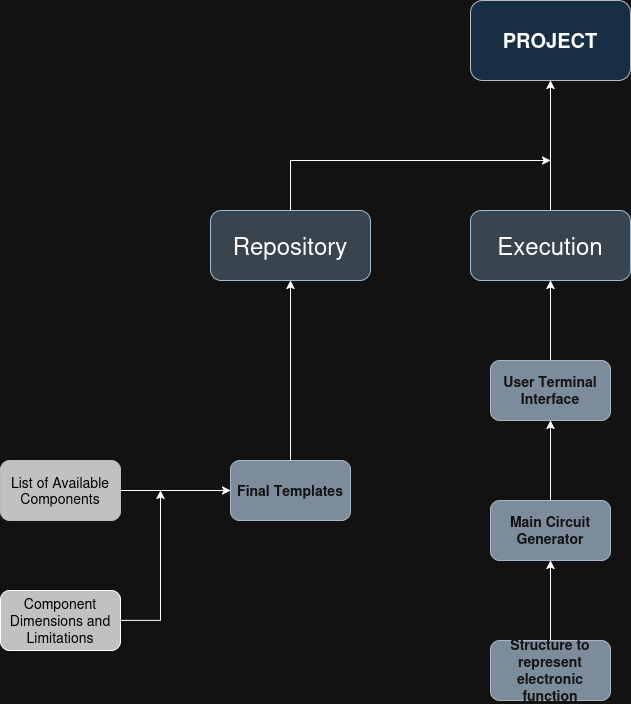

The diagram above was exported from draw.io. Its source (the exported page's mxGraphModel, read from the mxfile embedded in the PNG):
<mxGraphModel dx="2276" dy="795" grid="1" gridSize="10" guides="1" tooltips="1" connect="1" arrows="1" fold="1" page="1" pageScale="1" pageWidth="850" pageHeight="1100" math="0" shadow="0">
  <root>
    <mxCell id="0" />
    <mxCell id="1" parent="0" />
    <mxCell id="mgI20rsbFkQAni_yjrxC-1" value="&lt;font style=&quot;font-size: 20px;&quot;&gt;&lt;b&gt;PROJECT&lt;/b&gt;&lt;/font&gt;" style="rounded=1;whiteSpace=wrap;html=1;fillColor=#cce5ff;strokeColor=#36393d;" parent="1" vertex="1">
      <mxGeometry x="370" y="50" width="160" height="80" as="geometry" />
    </mxCell>
    <mxCell id="mgI20rsbFkQAni_yjrxC-41" style="edgeStyle=orthogonalEdgeStyle;rounded=0;orthogonalLoop=1;jettySize=auto;html=1;" parent="1" source="mgI20rsbFkQAni_yjrxC-2" edge="1">
      <mxGeometry relative="1" as="geometry">
        <mxPoint x="450" y="210" as="targetPoint" />
        <Array as="points">
          <mxPoint x="190" y="210" />
        </Array>
      </mxGeometry>
    </mxCell>
    <mxCell id="mgI20rsbFkQAni_yjrxC-2" value="&lt;font style=&quot;font-size: 24px;&quot;&gt;Repository&lt;/font&gt;" style="rounded=1;whiteSpace=wrap;html=1;fillColor=#bac8d3;strokeColor=#23445d;" parent="1" vertex="1">
      <mxGeometry x="110" y="260" width="160" height="70" as="geometry" />
    </mxCell>
    <mxCell id="mgI20rsbFkQAni_yjrxC-38" style="edgeStyle=orthogonalEdgeStyle;rounded=0;orthogonalLoop=1;jettySize=auto;html=1;entryX=0.5;entryY=1;entryDx=0;entryDy=0;" parent="1" source="mgI20rsbFkQAni_yjrxC-3" target="mgI20rsbFkQAni_yjrxC-2" edge="1">
      <mxGeometry relative="1" as="geometry" />
    </mxCell>
    <mxCell id="mgI20rsbFkQAni_yjrxC-3" value="&lt;font style=&quot;font-size: 14px;&quot;&gt;Final Templates&lt;/font&gt;" style="rounded=1;whiteSpace=wrap;html=1;fillColor=#647687;strokeColor=#314354;fontColor=#ffffff;fontStyle=1" parent="1" vertex="1">
      <mxGeometry x="130" y="510" width="120" height="60" as="geometry" />
    </mxCell>
    <mxCell id="mgI20rsbFkQAni_yjrxC-40" style="edgeStyle=orthogonalEdgeStyle;rounded=0;orthogonalLoop=1;jettySize=auto;html=1;entryX=0.5;entryY=1;entryDx=0;entryDy=0;" parent="1" source="mgI20rsbFkQAni_yjrxC-12" target="mgI20rsbFkQAni_yjrxC-1" edge="1">
      <mxGeometry relative="1" as="geometry" />
    </mxCell>
    <mxCell id="mgI20rsbFkQAni_yjrxC-12" value="&lt;font style=&quot;font-size: 24px;&quot;&gt;Execution&lt;/font&gt;" style="rounded=1;whiteSpace=wrap;html=1;fillColor=#bac8d3;strokeColor=#23445d;" parent="1" vertex="1">
      <mxGeometry x="370" y="260" width="160" height="70" as="geometry" />
    </mxCell>
    <mxCell id="rPt-pdX4_RpRARzp6npH-7" style="edgeStyle=orthogonalEdgeStyle;rounded=0;orthogonalLoop=1;jettySize=auto;html=1;entryX=0.5;entryY=1;entryDx=0;entryDy=0;" parent="1" source="mgI20rsbFkQAni_yjrxC-20" target="rPt-pdX4_RpRARzp6npH-5" edge="1">
      <mxGeometry relative="1" as="geometry" />
    </mxCell>
    <mxCell id="mgI20rsbFkQAni_yjrxC-20" value="Structure to represent electronic function" style="rounded=1;whiteSpace=wrap;html=1;fontSize=14;fillColor=#647687;fontColor=#ffffff;strokeColor=#314354;fontStyle=1" parent="1" vertex="1">
      <mxGeometry x="390" y="690" width="120" height="60" as="geometry" />
    </mxCell>
    <mxCell id="rPt-pdX4_RpRARzp6npH-3" style="edgeStyle=orthogonalEdgeStyle;rounded=0;orthogonalLoop=1;jettySize=auto;html=1;entryX=0;entryY=0.5;entryDx=0;entryDy=0;" parent="1" source="mgI20rsbFkQAni_yjrxC-28" target="mgI20rsbFkQAni_yjrxC-3" edge="1">
      <mxGeometry relative="1" as="geometry" />
    </mxCell>
    <mxCell id="mgI20rsbFkQAni_yjrxC-28" value="List of Available Components" style="rounded=1;whiteSpace=wrap;html=1;fontSize=14;fillColor=light-dark(#F9F7ED,#C1C1C1);strokeColor=#36393d;fontColor=light-dark(#000000,#000000);" parent="1" vertex="1">
      <mxGeometry x="-100" y="510" width="120" height="60" as="geometry" />
    </mxCell>
    <mxCell id="rPt-pdX4_RpRARzp6npH-4" style="edgeStyle=orthogonalEdgeStyle;rounded=0;orthogonalLoop=1;jettySize=auto;html=1;" parent="1" source="mgI20rsbFkQAni_yjrxC-29" edge="1">
      <mxGeometry relative="1" as="geometry">
        <mxPoint x="60" y="540" as="targetPoint" />
      </mxGeometry>
    </mxCell>
    <mxCell id="mgI20rsbFkQAni_yjrxC-29" value="Component Dimensions and Limitations" style="rounded=1;whiteSpace=wrap;html=1;fontSize=14;fillColor=light-dark(#F9F7ED,#C1C1C1);fontColor=light-dark(#000000,#000000);" parent="1" vertex="1">
      <mxGeometry x="-100" y="640" width="120" height="60" as="geometry" />
    </mxCell>
    <mxCell id="mgI20rsbFkQAni_yjrxC-37" style="edgeStyle=orthogonalEdgeStyle;rounded=0;orthogonalLoop=1;jettySize=auto;html=1;entryX=0.5;entryY=1;entryDx=0;entryDy=0;" parent="1" source="mgI20rsbFkQAni_yjrxC-35" target="mgI20rsbFkQAni_yjrxC-12" edge="1">
      <mxGeometry relative="1" as="geometry" />
    </mxCell>
    <mxCell id="mgI20rsbFkQAni_yjrxC-35" value="User Terminal Interface" style="rounded=1;whiteSpace=wrap;html=1;fontSize=14;fillColor=#647687;strokeColor=#314354;fontColor=#ffffff;fontStyle=1" parent="1" vertex="1">
      <mxGeometry x="390" y="410" width="120" height="60" as="geometry" />
    </mxCell>
    <mxCell id="rPt-pdX4_RpRARzp6npH-6" style="edgeStyle=orthogonalEdgeStyle;rounded=0;orthogonalLoop=1;jettySize=auto;html=1;entryX=0.5;entryY=1;entryDx=0;entryDy=0;" parent="1" source="rPt-pdX4_RpRARzp6npH-5" target="mgI20rsbFkQAni_yjrxC-35" edge="1">
      <mxGeometry relative="1" as="geometry" />
    </mxCell>
    <mxCell id="rPt-pdX4_RpRARzp6npH-5" value="Main Circuit Generator" style="rounded=1;whiteSpace=wrap;html=1;fontSize=14;fillColor=#647687;fontColor=#ffffff;strokeColor=#314354;fontStyle=1" parent="1" vertex="1">
      <mxGeometry x="390" y="550" width="120" height="60" as="geometry" />
    </mxCell>
  </root>
</mxGraphModel>